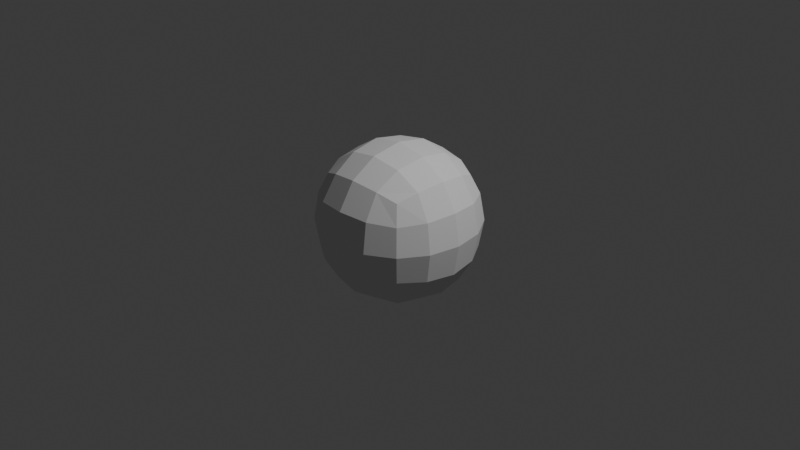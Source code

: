 # Source: scluptus-magnus.blend  (saved by Blender 4.1.24; exported with 4.5.12 LTS)
import bpy
from mathutils import Matrix  # noqa: F401  (used for matrix-valued properties, if any)

bpy.ops.wm.read_factory_settings(use_empty=True)
scene = bpy.context.scene
scene.name = 'Scene'

# ---- collections
col_collection = bpy.data.collections.new('Collection'); scene.collection.children.link(col_collection)

# ---- world
world_world = bpy.data.worlds.new('World'); scene.world = world_world
world_world.use_nodes = True; world_world.node_tree.nodes.clear()
_N = world_world.node_tree.nodes; _L = world_world.node_tree.links
n0 = _N.new('ShaderNodeOutputWorld'); n0.name = 'World Output'; n0.location = (300, 300)
n1 = _N.new('ShaderNodeBackground'); n1.name = 'Background'; n1.location = (10, 300)
n1.inputs[0].default_value = (0.05088, 0.05088, 0.05088, 1.0)
_L.new(n1.outputs[0], n0.inputs[0])
n0.is_active_output = True
world_world.color = (0.05088, 0.05088, 0.05088)
world_world.use_sun_shadow = False
world_world.sun_shadow_jitter_overblur = 0.0

# ---- cameras
cam_camera = bpy.data.cameras.new('Camera')
cam_camera.clip_end = 100.0
cam_camera.ortho_scale = 7.314

# ---- lights
light_light = bpy.data.lights.new('Light', 'POINT')
light_light.transmission_factor = 0.0
light_light.energy = 1000.0
light_light.shadow_soft_size = 0.1
light_light.shadow_maximum_resolution = 0.006
light_light.use_absolute_resolution = True

# ---- meshes
me_cube_001 = bpy.data.meshes.new('Cube.001')
me_cube_001.from_pydata([(-1.0, -1.0, -1.0), (-1.0, -1.0, 1.0), (-1.0, 1.0, -1.0), (-1.0, 1.0, 1.0), (1.0, -1.0, -1.0), (1.0, -1.0, 1.0), (1.0, 1.0, -1.0), (1.0, 1.0, 1.0)], [], [(0, 1, 3, 2), (2, 3, 7, 6), (6, 7, 5, 4), (4, 5, 1, 0), (2, 6, 4, 0), (7, 3, 1, 5)])
_uv = me_cube_001.uv_layers.new(name='UVMap')
_uv.uv.foreach_set('vector', [0.375, 0.0, 0.625, 0.0, 0.625, 0.25, 0.375, 0.25, 0.375, 0.25, 0.625, 0.25, 0.625, 0.5, 0.375, 0.5, 0.375, 0.5, 0.625, 0.5, 0.625, 0.75, 0.375, 0.75, 0.375, 0.75, 0.625, 0.75, 0.625, 1.0, 0.375, 1.0, 0.125, 0.5, 0.375, 0.5, 0.375, 0.75, 0.125, 0.75, 0.625, 0.5, 0.875, 0.5, 0.875, 0.75, 0.625, 0.75])
me_cube_001.update()

# ---- objects
ob_light = bpy.data.objects.new('Light', light_light)
ob_camera = bpy.data.objects.new('Camera', cam_camera)
ob_empty = bpy.data.objects.new('Empty', None)
ob_empty_001 = bpy.data.objects.new('Empty.001', None)
ob_cube = bpy.data.objects.new('Cube', me_cube_001)

# ---- transforms, parenting, visibility, modifiers, constraints
ob_light.location = (4.076, 1.005, 5.904)
ob_light.rotation_euler = (0.6503, 0.05522, 1.866)
ob_light.lock_rotations_4d = False
ob_light.empty_display_type = 'ARROWS'
ob_light.color = (0.0, 0.0, 0.0, 0.0)
ob_light.lineart.crease_threshold = 0.0
ob_camera.location = (7.359, -6.926, 4.958)
ob_camera.rotation_euler = (1.109, 0.0, 0.8149)
ob_camera.lock_rotations_4d = False
ob_camera.empty_display_type = 'ARROWS'
ob_camera.color = (0.0, 0.0, 0.0, 0.0)
ob_camera.display_type = 'WIRE'
ob_camera.lineart.crease_threshold = 0.0
ob_empty.location = (0.4784, 3.016, 0.9342)
ob_empty.rotation_euler = (1.571, -0.0, -0.0)
ob_empty.scale = (0.5635, 0.5635, 0.5635)
ob_empty.empty_display_type = 'IMAGE'
ob_empty.empty_display_size = 5.0
ob_empty.use_empty_image_alpha = True
ob_empty.empty_image_side = 'FRONT'
ob_empty.color = (1.0, 1.0, 1.0, 0.1813)
ob_empty.hide_select = True
ob_empty_001.location = (-3.016, -0.4982, 0.9342)
ob_empty_001.rotation_euler = (1.571, -0.0, 1.571)
ob_empty_001.scale = (0.5635, 0.5635, 0.5635)
ob_empty_001.empty_display_type = 'IMAGE'
ob_empty_001.empty_display_size = 5.0
ob_empty_001.use_empty_image_alpha = True
ob_empty_001.empty_image_side = 'FRONT'
ob_empty_001.color = (1.0, 1.0, 1.0, 0.1813)
ob_empty_001.hide_select = True
ob_cube.location = (0.0, 0.0, 0.0)
_m = ob_cube.modifiers.new('Subdivision', 'SUBSURF')
_m.levels = 3

# ---- collection membership
col_collection.objects.link(ob_light)
col_collection.objects.link(ob_camera)
col_collection.objects.link(ob_empty)
col_collection.objects.link(ob_empty_001)
col_collection.objects.link(ob_cube)

# ---- scene / render settings (as saved in the file)
scene.camera = ob_camera
scene.frame_start = 1; scene.frame_end = 250; scene.frame_set(1)
scene.render.engine = 'BLENDER_EEVEE_NEXT'
scene.cycles.sampling_pattern = 'TABULATED_SOBOL'
scene.eevee.ray_tracing_options.trace_max_roughness = 0.0
bpy.context.view_layer.update()
